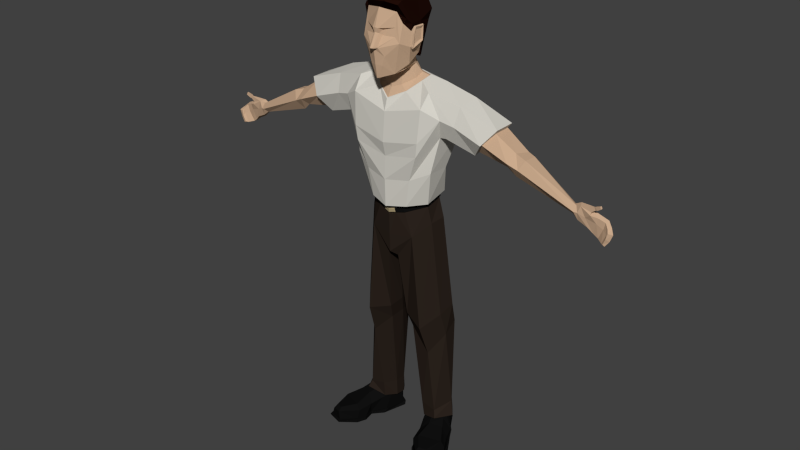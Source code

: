 # Source: father.blend  (saved by Blender 2.74.0; exported with 4.5.12 LTS)
import bpy
from mathutils import Matrix  # noqa: F401  (used for matrix-valued properties, if any)

bpy.ops.wm.read_factory_settings(use_empty=True)
scene = bpy.context.scene
scene.name = 'Scene'

# ---- collections
col_collection_1 = bpy.data.collections.new('Collection 1'); scene.collection.children.link(col_collection_1)

# ---- materials (node trees are filled in below, after node groups)
mat_character_dad_skin = bpy.data.materials.new('character.dad.skin')
mat_character_dad_skin.alpha_threshold = 0.0
mat_character_dad_skin.diffuse_color = (0.5906, 0.402, 0.2664, 1.0)
mat_character_dad_skin.specular_color = (0.0, 0.0, 0.0)
mat_character_dad_skin.roughness = 0.5
mat_character_dad_hair = bpy.data.materials.new('character.dad.hair')
mat_character_dad_hair.alpha_threshold = 0.0
mat_character_dad_hair.diffuse_color = (0.01444, 0.004025, 0.002428, 1.0)
mat_character_dad_hair.specular_color = (0.0, 0.0, 0.0)
mat_character_dad_hair.roughness = 0.5
mat_character_dad_tshirt = bpy.data.materials.new('character.dad.tshirt')
mat_character_dad_tshirt.alpha_threshold = 0.0
mat_character_dad_tshirt.diffuse_color = (0.6584, 0.6376, 0.5776, 1.0)
mat_character_dad_tshirt.specular_color = (0.0, 0.0, 0.0)
mat_character_dad_tshirt.roughness = 0.5
mat_character_dad_pants = bpy.data.materials.new('character.dad.pants')
mat_character_dad_pants.alpha_threshold = 0.0
mat_character_dad_pants.diffuse_color = (0.02519, 0.01764, 0.01298, 1.0)
mat_character_dad_pants.specular_color = (0.0, 0.0, 0.0)
mat_character_dad_pants.roughness = 0.5
mat_character_dad_belt = bpy.data.materials.new('character.dad.belt')
mat_character_dad_belt.alpha_threshold = 0.0
mat_character_dad_belt.diffuse_color = (0.005605, 0.005605, 0.005605, 1.0)
mat_character_dad_belt.specular_color = (0.0, 0.0, 0.0)
mat_character_dad_belt.roughness = 0.5
mat_character_dad_belt_2 = bpy.data.materials.new('character.dad.belt.2')
mat_character_dad_belt_2.alpha_threshold = 0.0
mat_character_dad_belt_2.diffuse_color = (0.3763, 0.3005, 0.1714, 1.0)
mat_character_dad_belt_2.specular_color = (0.0, 0.0, 0.0)
mat_character_dad_belt_2.roughness = 0.5

# ---- material node trees
mat_character_dad_skin.use_nodes = True; mat_character_dad_skin.node_tree.nodes.clear()
_N = mat_character_dad_skin.node_tree.nodes; _L = mat_character_dad_skin.node_tree.links
n0 = _N.new('ShaderNodeOutputMaterial'); n0.name = 'Material Output'; n0.location = (300, 300)
n1 = _N.new('ShaderNodeBsdfDiffuse'); n1.name = 'Diffuse BSDF'; n1.location = (10, 300)
n1.inputs[0].default_value = (0.5926, 0.4017, 0.2646, 1.0)
_L.new(n1.outputs[0], n0.inputs[0])
n0.is_active_output = True
mat_character_dad_hair.use_nodes = True; mat_character_dad_hair.node_tree.nodes.clear()
_N = mat_character_dad_hair.node_tree.nodes; _L = mat_character_dad_hair.node_tree.links
n0 = _N.new('ShaderNodeOutputMaterial'); n0.name = 'Material Output'; n0.location = (300, 300)
n1 = _N.new('ShaderNodeBsdfDiffuse'); n1.name = 'Diffuse BSDF'; n1.location = (10, 300)
n1.inputs[0].default_value = (0.01467, 0.004153, 0.002416, 1.0)
_L.new(n1.outputs[0], n0.inputs[0])
n0.is_active_output = True
mat_character_dad_tshirt.use_nodes = True; mat_character_dad_tshirt.node_tree.nodes.clear()
_N = mat_character_dad_tshirt.node_tree.nodes; _L = mat_character_dad_tshirt.node_tree.links
n0 = _N.new('ShaderNodeOutputMaterial'); n0.name = 'Material Output'; n0.location = (300, 300)
n1 = _N.new('ShaderNodeBsdfDiffuse'); n1.name = 'Diffuse BSDF'; n1.location = (10, 300)
n1.inputs[0].default_value = (0.6619, 0.641, 0.5807, 1.0)
_L.new(n1.outputs[0], n0.inputs[0])
n0.is_active_output = True
mat_character_dad_pants.use_nodes = True; mat_character_dad_pants.node_tree.nodes.clear()
_N = mat_character_dad_pants.node_tree.nodes; _L = mat_character_dad_pants.node_tree.links
n0 = _N.new('ShaderNodeOutputMaterial'); n0.name = 'Material Output'; n0.location = (300, 300)
n1 = _N.new('ShaderNodeBsdfDiffuse'); n1.name = 'Diffuse BSDF'; n1.location = (10, 300)
n1.inputs[0].default_value = (0.02539, 0.01744, 0.01295, 1.0)
_L.new(n1.outputs[0], n0.inputs[0])
n0.is_active_output = True
mat_character_dad_belt.use_nodes = True; mat_character_dad_belt.node_tree.nodes.clear()
_N = mat_character_dad_belt.node_tree.nodes; _L = mat_character_dad_belt.node_tree.links
n0 = _N.new('ShaderNodeOutputMaterial'); n0.name = 'Material Output'; n0.location = (300, 300)
n1 = _N.new('ShaderNodeBsdfDiffuse'); n1.name = 'Diffuse BSDF'; n1.location = (10, 300)
n1.inputs[0].default_value = (0.005605, 0.005605, 0.005605, 1.0)
_L.new(n1.outputs[0], n0.inputs[0])
n0.is_active_output = True
mat_character_dad_belt_2.use_nodes = True; mat_character_dad_belt_2.node_tree.nodes.clear()
_N = mat_character_dad_belt_2.node_tree.nodes; _L = mat_character_dad_belt_2.node_tree.links
n0 = _N.new('ShaderNodeOutputMaterial'); n0.name = 'Material Output'; n0.location = (300, 300)
n1 = _N.new('ShaderNodeBsdfDiffuse'); n1.name = 'Diffuse BSDF'; n1.location = (10, 300)
n1.inputs[0].default_value = (0.3757, 0.3026, 0.1716, 1.0)
_L.new(n1.outputs[0], n0.inputs[0])
n0.is_active_output = True

# ---- world
world_world = bpy.data.worlds.new('World'); scene.world = world_world
world_world.color = (0.05088, 0.05088, 0.05088)
world_world.use_sun_shadow = False
world_world.sun_shadow_jitter_overblur = 0.0
world_world.cycles.sampling_method = 'MANUAL'
world_world.cycles.sample_map_resolution = 256

# ---- meshes
me_cube_001 = bpy.data.meshes.new('Cube.001')
me_cube_001.from_pydata([(0.4292, -0.4273, 0.02061), (0.5053, -0.02438, 0.01437), (0.154, 0.1747, 0.006615), (0.2874, -0.1402, 0.01437), (0.552, -0.3913, 0.02061), (0.5902, -0.1989, 0.002071), (0.294, 0.2511, 0.006615), (0.3141, -0.3069, 0.002071), (0.2214, -0.04103, 0.002071), (0.4433, 0.07234, 0.002071), (0.4321, -0.4348, 0.03856), (0.5053, -0.02438, 0.03856), (0.1619, 0.1923, 0.03856), (0.2874, -0.1402, 0.03856), (0.555, -0.3988, 0.03856), (0.5902, -0.1989, 0.03856), (0.289, 0.2638, 0.03856), (0.3141, -0.3069, 0.03856), (0.2064, -0.002695, 0.03856), (0.4283, 0.1107, 0.03856), (0.4297, -0.4123, 0.03856), (0.4922, -0.02685, 0.03856), (0.1774, 0.1738, 0.03856), (0.2948, -0.1368, 0.03856), (0.5431, -0.3792, 0.03856), (0.5748, -0.1928, 0.03856), (0.2946, 0.24, 0.03856), (0.3201, -0.2925, 0.03856), (0.2184, -0.01006, 0.03856), (0.4239, 0.09659, 0.03856), (0.438, -0.4113, 0.125), (0.48, 0.02588, 0.1259), (0.1774, 0.1738, 0.1596), (0.2356, -0.04647, 0.1676), (0.5201, -0.3859, 0.1111), (0.5656, -0.1692, 0.08486), (0.2946, 0.24, 0.1596), (0.3099, -0.2805, 0.1216), (0.1993, 0.04351, 0.1833), (0.4099, 0.1482, 0.1633), (0.5364, -0.1837, 0.1438), (0.4589, -0.0654, 0.1849), (0.3524, -0.2626, 0.1643), (0.4435, -0.3741, 0.1497), (0.3474, -0.1058, 0.2008), (0.5053, -0.3568, 0.1416), (0.4168, 0.00203, 0.2243), (0.318, -0.0304, 0.2301), (0.5505, -0.09984, 0.002071), (0.2798, -0.2253, 0.002071), (0.5505, -0.09984, 0.03736), (0.2798, -0.2253, 0.03736), (0.535, -0.09802, 0.03736), (0.2862, -0.2161, 0.03736), (0.5108, -0.06817, 0.1112), (0.2801, -0.1512, 0.1375), (0.4099, 0.04985, 0.2445), (0.2101, 0.1695, 0.2768), (0.2778, 0.01466, 0.2564), (0.2934, 0.2165, 0.2768), (0.2402, 0.05915, 0.25), (0.3939, 0.1128, 0.2504), (0.3983, 0.02434, 0.2679), (0.3272, 0.007371, 0.2776), (0.2551, -0.06723, 2.302), (0.3352, -0.1573, 3.245), (0.235, 0.1066, 2.327), (0.3598, 0.03631, 3.291), (0.2906, 0.1206, 2.335), (0.3062, -0.1085, 2.299), (0.3622, 0.03754, 2.588), (0.3622, -0.1552, 2.591), (0.2166, -0.08316, 3.295), (0.2305, 0.009326, 3.323), (0.4212, -0.1189, 2.896), (0.2547, 0.1918, 3.086), (0.09679, 0.1587, 2.332), (0.1696, 0.1839, 2.343), (0.2309, 0.1968, 2.525), (0.1083, 0.05674, 3.323), (0.2436, 0.216, 2.676), (0.4353, 0.1285, 2.903), (0.1696, -0.2156, 2.276), (0.3227, -0.2405, 3.131), (0.2089, -0.2273, 2.514), (0.2909, -0.2544, 2.738), (0.1292, -0.1724, 3.213), (0.1021, -0.1757, 2.263), (1.668, 0.04685, 2.579), (1.705, -0.04453, 2.625), (1.677, -0.01776, 2.51), (1.658, -0.03169, 2.589), (0.7217, -0.08046, 2.822), (0.7472, 0.1119, 2.88), (0.9157, 0.1008, 3.076), (0.9159, -0.08688, 3.073), (0.7606, 0.08993, 2.896), (0.8922, 0.08111, 3.04), (0.7396, -0.06129, 2.853), (0.8922, -0.06687, 3.037), (1.108, 0.04761, 2.767), (1.161, 0.05143, 2.892), (1.07, -0.04223, 2.741), (1.157, -0.06444, 2.896), (1.002, -0.0602, 2.803), (1.065, -0.05221, 2.925), (1.03, 0.04876, 2.811), (1.101, 0.0646, 2.907), (0.46, -0.1795, 3.059), (0.3068, -0.2597, 2.858), (1.679, 0.00635, 2.655), (0.8188, -0.1594, 2.947), (0.8159, -0.1329, 2.945), (1.119, -0.1027, 2.819), (1.036, -0.1243, 2.857), (1.548, 0.03017, 2.598), (1.556, 0.004837, 2.656), (1.55, -0.01796, 2.585), (1.58, -0.02845, 2.66), (1.572, -0.05369, 2.616), (0.478, -0.1197, 2.903), (0.5947, -0.108, 3.181), (0.491, 0.1251, 2.964), (0.613, 0.06239, 3.216), (0.575, -0.1603, 3.031), (0.2887, 0.2308, 2.883), (0.4343, 0.1789, 3.061), (1.644, 0.03682, 2.51), (0.8315, 0.1451, 2.978), (0.8264, 0.1208, 2.968), (1.126, 0.09973, 2.817), (1.065, 0.09191, 2.859), (1.557, 0.02831, 2.62), (0.5642, 0.1629, 3.085), (1.592, 0.03558, 2.559), (1.601, 0.006314, 2.679), (1.6, -0.04671, 2.614), (1.596, -0.02493, 2.549), (1.622, -0.04156, 2.672), (1.597, 0.04284, 2.609), (1.719, -0.002981, 2.469), (1.746, -0.01957, 2.561), (1.715, 0.03809, 2.473), (1.763, -0.01986, 2.609), (1.765, 0.01017, 2.625), (1.743, 0.03971, 2.554), (1.686, -0.0357, 2.684), (1.706, -0.03454, 2.646), (1.707, -0.01055, 2.647), (1.685, -0.0127, 2.688), (1.728, -0.03364, 2.692), (1.739, -0.03291, 2.671), (1.737, -0.018, 2.675), (1.73, -0.01889, 2.69), (1.738, -0.03666, 2.702), (1.752, -0.03756, 2.674), (1.754, -0.01772, 2.681), (1.744, -0.01754, 2.7), (1.776, -0.04255, 2.717), (1.786, -0.04324, 2.696), (1.788, -0.02823, 2.7), (1.78, -0.02809, 2.716), (1.822, -0.04636, 2.434), (1.844, -0.05027, 2.483), (1.838, -0.04278, 2.422), (1.857, -0.04487, 2.529), (1.894, -0.03487, 2.528), (1.873, -0.0377, 2.47), (1.802, 0.03979, 2.527), (1.824, 0.02012, 2.599), (1.762, 0.04205, 2.438), (1.815, -0.01084, 2.588), (1.799, -0.009832, 2.529), (1.757, 0.0009813, 2.442), (1.862, -0.002566, 2.562), (1.838, -0.03154, 2.508), (1.847, 0.009497, 2.501), (1.817, 0.008865, 2.421), (1.844, -0.03132, 2.556), (1.803, -0.02916, 2.429), (0.3021, -0.05493, 2.108), (0.3185, 0.07999, 2.122), (0.1192, 0.2293, 2.198), (0.1981, -0.1775, 1.997), (0.2045, 0.1998, 1.935), (0.1069, 0.2412, 2.03), (0.04792, -0.1668, 1.784), (0.09485, 0.1857, 1.809), (0.06902, 0.1905, 1.881), (0.4511, 0.09143, 0.2214), (0.3329, 0.2455, 0.1756), (0.3764, -0.07439, 0.2438), (0.2257, 0.2517, 0.1384), (0.2247, -0.02489, 0.1879), (0.163, 0.1663, 0.166), (0.0886, -0.09769, 1.216), (0.1196, 0.1783, 1.26), (0.2587, 0.1882, 1.342), (0.2736, -0.1631, 1.158), (0.4004, 0.117, 1.325), (0.3845, -0.02441, 1.278), (0.1463, 0.2222, 1.105), (0.2697, 0.2452, 1.197), (0.3831, 0.1767, 1.133), (0.1135, -0.04867, 1.077), (0.2951, -0.07231, 0.8868), (0.3959, 0.04117, 1.059), (0.1613, 0.1661, 0.3355), (0.2228, 0.2251, 0.3466), (0.3226, 0.2332, 0.3577), (0.2192, -0.0445, 0.3367), (0.3527, -0.04818, 0.3063), (0.4198, 0.1137, 0.3508), (0.398, 0.05403, 0.2312), (0.2244, 0.158, 0.2593), (0.2832, 0.02345, 0.2416), (0.2967, 0.1989, 0.2593), (0.2505, 0.06211, 0.236), (0.384, 0.1087, 0.2363), (0.3879, 0.03186, 0.2516), (0.3261, 0.01711, 0.26), (0.3508, 0.05864, 0.5579), (0.2189, 0.1454, 0.5579), (0.2636, 0.03314, 0.5579), (0.2739, 0.1794, 0.5579), (0.2387, 0.06538, 0.5579), (0.3403, 0.1042, 0.5579), (0.3432, 0.04015, 0.5579), (0.2962, 0.02785, 0.5579), (0.2109, -0.08165, 3.294), (0.2241, 0.005685, 3.32), (0.1086, 0.05046, 3.32), (0.1283, -0.1659, 3.216), (0.2109, -0.08165, 3.286), (0.2241, 0.005685, 3.312), (0.1086, 0.05046, 3.312), (0.1283, -0.1659, 3.208), (0.1589, -0.07761, 3.305), (0.1631, -0.01599, 3.337), (0.07916, 0.02845, 3.348), (0.07824, -0.157, 3.253), (0.1254, -0.1008, 3.388), (0.1314, -0.05426, 3.41), (0.08219, -0.001215, 3.433), (0.07783, -0.1445, 3.369), (0.1345, -0.2821, 3.851), (0.1071, -0.2734, 3.373), (0.1696, -0.2973, 3.622), (0.2241, -0.1191, 3.587), (0.1833, -0.08682, 3.513), (0.1349, -0.1999, 3.391), (0.1342, -0.06253, 3.471), (0.1042, -0.01125, 3.478), (0.2104, -0.2205, 3.588), (0.1785, -0.1917, 3.447), (0.1524, -0.1469, 3.424), (0.133, -0.2939, 3.735), (0.2215, -0.1274, 3.715), (0.2144, -0.2156, 3.707), (0.03504, -0.381, 3.592), (0.02459, -0.3654, 3.727), (0.02947, -0.3346, 3.347), (0.05101, -0.3499, 3.444), (0.0725, -0.3491, 3.517), (0.02376, -0.3515, 3.687), (0.04453, -0.326, 3.717), (0.1333, -0.3024, 3.666), (0.1113, -0.1791, 2.248), (0.09895, 0.1622, 2.33), (0.243, 0.1008, 2.319), (0.2596, -0.06927, 2.295), (0.2582, 0.09663, 2.28), (0.1287, -0.1788, 2.198), (0.103, 0.1757, 2.304), (0.2681, -0.0664, 2.257), (0.05565, -0.2017, 2.184), (0.04943, -0.2018, 2.234), (0.1298, -0.1823, 2.202), (0.1113, -0.1863, 2.239), (0.1026, 0.1841, 2.311), (0.09826, 0.168, 2.33), (0.2775, -0.06793, 2.256), (0.2684, -0.0737, 2.283), (0.2509, 0.104, 2.316), (0.04579, -0.2092, 2.227), (0.2669, 0.1025, 2.286), (0.05239, -0.2055, 2.19), (0.0492, -0.2122, 2.193), (0.04457, -0.2148, 2.219), (0.03923, -0.3321, 3.67), (0.218, -0.2074, 3.569), (0.2355, -0.1131, 3.617), (0.2404, -0.113, 3.747), (0.2238, -0.1933, 3.742), (0.229, -0.2051, 3.579), (0.2467, -0.1209, 3.624), (0.2517, -0.1208, 3.739), (0.2361, -0.1854, 3.738), (0.2212, -0.2084, 3.677), (0.2201, -0.2176, 3.594), (0.225, -0.21, 3.595), (0.2272, -0.196, 3.661), (0.2274, -0.193, 3.63), (0.2241, -0.1828, 3.606), (0.2358, -0.1286, 3.635), (0.2392, -0.1259, 3.718), (0.2284, -0.1784, 3.716), (0.2216, -0.186, 3.616), (0.2224, -0.1866, 3.661), (0.2228, -0.1815, 3.637), (0.1782, -0.2664, 3.769), (0.201, -0.351, 3.926), (0.2131, -0.3297, 3.952), (0.1677, -0.0922, 3.976), (0.1662, 0.02642, 3.915), (0.2227, -0.1195, 3.768), (0.2274, -0.09679, 3.616), (0.1945, 0.0509, 3.816), (0.175, 0.03866, 3.736), (0.1522, 0.005261, 3.556), (0.1803, -0.06482, 3.476), (0.1425, -0.06088, 3.487), (0.1379, -0.003508, 3.465), (0.2248, -0.2154, 3.766), (0.2141, -0.2663, 3.808), (-0.4292, -0.4273, 0.02061), (-0.5053, -0.02438, 0.01437), (-0.154, 0.1747, 0.006615), (-0.2874, -0.1402, 0.01437), (-0.552, -0.3913, 0.02061), (-0.5902, -0.1989, 0.002071), (-0.294, 0.2511, 0.006615), (-0.3141, -0.3069, 0.002071), (-0.2214, -0.04103, 0.002071), (-0.4433, 0.07234, 0.002071), (-0.4321, -0.4348, 0.03856), (-0.5053, -0.02438, 0.03856), (-0.1619, 0.1923, 0.03856), (-0.2874, -0.1402, 0.03856), (-0.555, -0.3988, 0.03856), (-0.5902, -0.1989, 0.03856), (-0.289, 0.2638, 0.03856), (-0.3141, -0.3069, 0.03856), (-0.2064, -0.002695, 0.03856), (-0.4283, 0.1107, 0.03856), (-0.4297, -0.4123, 0.03856), (-0.4922, -0.02685, 0.03856), (-0.1774, 0.1738, 0.03856), (-0.2948, -0.1368, 0.03856), (-0.5431, -0.3792, 0.03856), (-0.5748, -0.1928, 0.03856), (-0.2946, 0.24, 0.03856), (-0.3201, -0.2925, 0.03856), (-0.2184, -0.01006, 0.03856), (-0.4239, 0.09659, 0.03856), (-0.438, -0.4113, 0.125), (-0.48, 0.02588, 0.1259), (-0.1774, 0.1738, 0.1596), (-0.2356, -0.04647, 0.1676), (-0.5201, -0.3859, 0.1111), (-0.5656, -0.1692, 0.08486), (-0.2946, 0.24, 0.1596), (-0.3099, -0.2805, 0.1216), (-0.1993, 0.04351, 0.1833), (-0.4099, 0.1482, 0.1633), (-0.5364, -0.1837, 0.1438), (-0.4589, -0.0654, 0.1849), (-0.3524, -0.2626, 0.1643), (-0.4435, -0.3741, 0.1497), (-0.3474, -0.1058, 0.2008), (-0.5053, -0.3568, 0.1416), (-0.4168, 0.00203, 0.2243), (-0.318, -0.0304, 0.2301), (-0.5505, -0.09984, 0.002071), (-0.2798, -0.2253, 0.002071), (-0.5505, -0.09984, 0.03736), (-0.2798, -0.2253, 0.03736), (-0.535, -0.09802, 0.03736), (-0.2862, -0.2161, 0.03736), (-0.5108, -0.06817, 0.1112), (-0.2801, -0.1512, 0.1375), (-0.4099, 0.04985, 0.2445), (-0.2101, 0.1695, 0.2768), (-0.2778, 0.01466, 0.2564), (-0.2934, 0.2165, 0.2768), (-0.2402, 0.05915, 0.25), (-0.3939, 0.1128, 0.2504), (-0.3983, 0.02434, 0.2679), (-0.3272, 0.007371, 0.2776), (-0.2551, -0.06723, 2.302), (-0.3352, -0.1573, 3.245), (-0.235, 0.1066, 2.327), (-0.3598, 0.03631, 3.291), (-0.2906, 0.1206, 2.335), (-0.3062, -0.1085, 2.299), (-0.3622, 0.03754, 2.588), (-0.3622, -0.1552, 2.591), (-0.2166, -0.08316, 3.295), (-0.2305, 0.009326, 3.323), (-0.4212, -0.1189, 2.896), (-0.2547, 0.1918, 3.086), (-0.09679, 0.1587, 2.332), (-0.1696, 0.1839, 2.343), (-0.2309, 0.1968, 2.525), (-0.1083, 0.05674, 3.323), (-0.2436, 0.216, 2.676), (-0.4353, 0.1285, 2.903), (-0.1696, -0.2156, 2.276), (-0.3227, -0.2405, 3.131), (-0.2089, -0.2273, 2.514), (-0.2909, -0.2544, 2.738), (-0.1292, -0.1724, 3.213), (-0.1021, -0.1757, 2.263), (-1.668, 0.04685, 2.579), (-1.705, -0.04453, 2.625), (-1.677, -0.01776, 2.51), (-1.658, -0.03169, 2.589), (-0.7217, -0.08046, 2.822), (-0.7472, 0.1119, 2.88), (-0.9157, 0.1008, 3.076), (-0.9159, -0.08688, 3.073), (-0.7606, 0.08993, 2.896), (-0.8922, 0.08111, 3.04), (-0.7396, -0.06129, 2.853), (-0.8922, -0.06687, 3.037), (-1.108, 0.04761, 2.767), (-1.161, 0.05143, 2.892), (-1.07, -0.04223, 2.741), (-1.157, -0.06444, 2.896), (-1.002, -0.0602, 2.803), (-1.065, -0.05221, 2.925), (-1.03, 0.04876, 2.811), (-1.101, 0.0646, 2.907), (-0.46, -0.1795, 3.059), (-0.3068, -0.2597, 2.858), (-1.679, 0.00635, 2.655), (-0.8188, -0.1594, 2.947), (-0.8159, -0.1329, 2.945), (-1.119, -0.1027, 2.819), (-1.036, -0.1243, 2.857), (-1.548, 0.03017, 2.598), (-1.556, 0.004837, 2.656), (-1.55, -0.01796, 2.585), (-1.58, -0.02845, 2.66), (-1.572, -0.05369, 2.616), (-0.478, -0.1197, 2.903), (-0.5947, -0.108, 3.181), (-0.491, 0.1251, 2.964), (-0.613, 0.06239, 3.216), (-0.575, -0.1603, 3.031), (-0.2887, 0.2308, 2.883), (-0.4343, 0.1789, 3.061), (-1.644, 0.03682, 2.51), (-0.8315, 0.1451, 2.978), (-0.8264, 0.1208, 2.968), (-1.126, 0.09973, 2.817), (-1.065, 0.09191, 2.859), (-1.557, 0.02831, 2.62), (-0.5642, 0.1629, 3.085), (-1.592, 0.03558, 2.559), (-1.601, 0.006314, 2.679), (-1.6, -0.04671, 2.614), (-1.596, -0.02493, 2.549), (-1.622, -0.04156, 2.672), (-1.597, 0.04284, 2.609), (-1.719, -0.002981, 2.469), (-1.746, -0.01957, 2.561), (-1.715, 0.03809, 2.473), (-1.763, -0.01986, 2.609), (-1.765, 0.01017, 2.625), (-1.743, 0.03971, 2.554), (-1.686, -0.0357, 2.684), (-1.706, -0.03454, 2.646), (-1.707, -0.01055, 2.647), (-1.685, -0.0127, 2.688), (-1.728, -0.03364, 2.692), (-1.739, -0.03291, 2.671), (-1.737, -0.018, 2.675), (-1.73, -0.01889, 2.69), (-1.738, -0.03666, 2.702), (-1.752, -0.03756, 2.674), (-1.754, -0.01772, 2.681), (-1.744, -0.01754, 2.7), (-1.776, -0.04255, 2.717), (-1.786, -0.04324, 2.696), (-1.788, -0.02823, 2.7), (-1.78, -0.02809, 2.716), (-1.822, -0.04636, 2.434), (-1.844, -0.05027, 2.483), (-1.838, -0.04278, 2.422), (-1.857, -0.04487, 2.529), (-1.894, -0.03487, 2.528), (-1.873, -0.0377, 2.47), (-1.802, 0.03979, 2.527), (-1.824, 0.02012, 2.599), (-1.762, 0.04205, 2.438), (-1.815, -0.01084, 2.588), (-1.799, -0.009832, 2.529), (-1.757, 0.0009813, 2.442), (-1.862, -0.002566, 2.562), (-1.838, -0.03154, 2.508), (-1.847, 0.009497, 2.501), (-1.817, 0.008865, 2.421), (-1.844, -0.03132, 2.556), (-1.803, -0.02916, 2.429), (-0.3021, -0.05493, 2.108), (-0.3185, 0.07999, 2.122), (-0.1192, 0.2293, 2.198), (-0.1981, -0.1775, 1.997), (-0.2045, 0.1998, 1.935), (-0.1069, 0.2412, 2.03), (-0.04792, -0.1668, 1.784), (-0.09485, 0.1857, 1.809), (-0.06902, 0.1905, 1.881), (-0.4511, 0.09143, 0.2214), (-0.3329, 0.2455, 0.1756), (-0.3764, -0.07439, 0.2438), (-0.2257, 0.2517, 0.1384), (-0.2247, -0.02489, 0.1879), (-0.163, 0.1663, 0.166), (-0.0886, -0.09769, 1.216), (-0.1196, 0.1783, 1.26), (-0.2587, 0.1882, 1.342), (-0.2736, -0.1631, 1.158), (-0.4004, 0.117, 1.325), (-0.3845, -0.02441, 1.278), (-0.1463, 0.2222, 1.105), (-0.2697, 0.2452, 1.197), (-0.3831, 0.1767, 1.133), (-0.1135, -0.04867, 1.077), (-0.2951, -0.07231, 0.8868), (-0.3959, 0.04117, 1.059), (-0.1613, 0.1661, 0.3355), (-0.2228, 0.2251, 0.3466), (-0.3226, 0.2332, 0.3577), (-0.2192, -0.0445, 0.3367), (-0.3527, -0.04818, 0.3063), (-0.4198, 0.1137, 0.3508), (-0.398, 0.05403, 0.2312), (-0.2244, 0.158, 0.2593), (-0.2832, 0.02345, 0.2416), (-0.2967, 0.1989, 0.2593), (-0.2505, 0.06211, 0.236), (-0.384, 0.1087, 0.2363), (-0.3879, 0.03186, 0.2516), (-0.3261, 0.01711, 0.26), (-0.3508, 0.05864, 0.5579), (-0.2189, 0.1454, 0.5579), (-0.2636, 0.03314, 0.5579), (-0.2739, 0.1794, 0.5579), (-0.2387, 0.06538, 0.5579), (-0.3403, 0.1042, 0.5579), (-0.3432, 0.04015, 0.5579), (-0.2962, 0.02785, 0.5579), (-0.2109, -0.08165, 3.294), (-0.2241, 0.005685, 3.32), (-0.1086, 0.05046, 3.32), (-0.1283, -0.1659, 3.216), (-0.2109, -0.08165, 3.286), (-0.2241, 0.005685, 3.312), (-0.1086, 0.05046, 3.312), (-0.1283, -0.1659, 3.208), (-0.1589, -0.07761, 3.305), (-0.1631, -0.01599, 3.337), (-0.07916, 0.02845, 3.348), (-0.07824, -0.157, 3.253), (-0.1254, -0.1008, 3.388), (-0.1314, -0.05426, 3.41), (-0.08219, -0.001215, 3.433), (-0.07783, -0.1445, 3.369), (0.0, 0.2014, 3.042), (0.0, 0.1737, 2.335), (0.0, -0.2702, 3.052), (0.0, -0.2168, 2.237), (0.0, -0.2645, 2.25), (0.0, 0.2102, 2.351), (0.0, -0.2722, 2.484), (0.0, 0.2169, 2.46), (0.0, 0.09328, 3.308), (0.0, -0.2403, 3.146), (0.0, -0.2642, 2.682), (0.0, 0.2259, 2.608), (0.0, -0.2921, 2.804), (0.0, 0.2238, 2.825), (0.0, 0.2337, 2.183), (0.0, -0.2162, 1.976), (0.0, 0.2189, 2.024), (1.168e-17, -0.2107, 1.821), (0.0, 0.1582, 1.9), (0.0, 0.08496, 3.305), (0.0, -0.2301, 3.153), (0.0, 0.08496, 3.297), (0.0, -0.2301, 3.145), (0.0, 0.05136, 3.362), (0.0, -0.186, 3.225), (0.0, 0.02884, 3.454), (0.0, -0.1713, 3.35), (-0.1345, -0.2821, 3.851), (0.0, -0.3231, 3.873), (-0.1071, -0.2734, 3.373), (0.0, -0.3495, 3.338), (-0.1696, -0.2973, 3.622), (1.395e-18, -0.4261, 3.587), (-0.2241, -0.1191, 3.587), (-0.1833, -0.08682, 3.513), (0.0, -0.217, 3.349), (-0.1349, -0.1999, 3.391), (-0.1342, -0.06253, 3.471), (-0.1042, -0.01125, 3.478), (0.0, 0.0343, 3.486), (-0.2104, -0.2205, 3.588), (-0.1785, -0.1917, 3.447), (-0.1524, -0.1469, 3.424), (-0.133, -0.2939, 3.735), (0.0, -0.367, 3.73), (-0.2215, -0.1274, 3.715), (-0.2144, -0.2156, 3.707), (0.0, -0.3861, 3.575), (-0.03504, -0.381, 3.592), (-0.02459, -0.3654, 3.727), (0.0, -0.3135, 3.325), (-0.02947, -0.3346, 3.347), (-0.05101, -0.3499, 3.444), (-0.0725, -0.3491, 3.517), (-0.02376, -0.3515, 3.687), (1.754e-18, -0.3665, 3.695), (-0.04453, -0.326, 3.717), (-0.1333, -0.3024, 3.666), (-0.1113, -0.1791, 2.248), (0.0, -0.22, 2.223), (-0.09895, 0.1622, 2.33), (-0.243, 0.1008, 2.319), (0.0, 0.1762, 2.332), (-0.2596, -0.06927, 2.295), (0.0, -0.2192, 2.174), (-0.2582, 0.09663, 2.28), (-0.1287, -0.1788, 2.198), (-0.103, 0.1757, 2.304), (0.0, 0.1877, 2.302), (-0.2681, -0.0664, 2.257), (-0.05565, -0.2017, 2.184), (-0.04943, -0.2018, 2.234), (-0.1298, -0.1823, 2.202), (-0.1113, -0.1863, 2.239), (-0.1026, 0.1841, 2.311), (-0.09826, 0.168, 2.33), (0.0, 0.197, 2.311), (0.0, 0.1827, 2.332), (-0.2775, -0.06793, 2.256), (-0.2684, -0.0737, 2.283), (-0.2509, 0.104, 2.316), (-0.04579, -0.2092, 2.227), (0.0, -0.2275, 2.217), (0.0, -0.2231, 2.18), (-0.2669, 0.1025, 2.286), (-0.05239, -0.2055, 2.19), (0.0, -0.2277, 2.212), (0.0, -0.2246, 2.186), (-0.0492, -0.2122, 2.193), (-0.04457, -0.2148, 2.219), (-0.03923, -0.3321, 3.67), (-0.218, -0.2074, 3.569), (-0.2355, -0.1131, 3.617), (-0.2404, -0.113, 3.747), (-0.2238, -0.1933, 3.742), (-0.229, -0.2051, 3.579), (-0.2467, -0.1209, 3.624), (-0.2517, -0.1208, 3.739), (-0.2361, -0.1854, 3.738), (-0.2212, -0.2084, 3.677), (-0.2201, -0.2176, 3.594), (-0.225, -0.21, 3.595), (-0.2272, -0.196, 3.661), (-0.2274, -0.193, 3.63), (-0.2241, -0.1828, 3.606), (-0.2358, -0.1286, 3.635), (-0.2392, -0.1259, 3.718), (-0.2284, -0.1784, 3.716), (-0.2216, -0.186, 3.616), (-0.2224, -0.1866, 3.661), (-0.2228, -0.1815, 3.637), (-0.1712, -0.2604, 3.768), (-0.1557, -0.2188, 3.878), (0.1025, -0.3842, 3.945), (0.1114, -0.3706, 3.97), (-0.002364, -0.09617, 4.015), (0.02108, 0.05644, 3.96), (-0.1541, -0.1702, 3.892), (-0.1605, -0.07914, 3.904), (-0.1776, 0.01406, 3.873), (-0.2221, -0.08671, 3.856), (-0.229, -0.09621, 3.621), (-0.2051, 0.05048, 3.793), (-0.1944, 0.0393, 3.69), (-0.1393, 0.01352, 3.549), (-0.1755, -0.05016, 3.5), (0.002393, 0.1167, 3.853), (0.02102, 0.1249, 3.739), (0.03441, 0.06383, 3.565), (-0.1408, -0.0331, 3.455), (-0.09904, 0.01297, 3.462), (0.02004, 0.04617, 3.466), (-0.2276, -0.1998, 3.851), (-0.1972, -0.2498, 3.84), (-0.1093, -0.3243, 3.909), (-0.1367, -0.08009, 3.977), (-0.1155, -0.2232, 3.961), (-0.1626, 0.03534, 3.894), (-0.1616, 0.08716, 3.837), (-0.04641, 0.02764, 3.464), (-0.07952, 0.04124, 3.564), (-0.1209, 0.09445, 3.737), (-3.146e-26, -0.3694, 3.451), (0.05402, 0.01432, 1.766), (0.1593, 0.07072, 0.177), (0.07738, 0.04033, 1.238), (0.1068, 0.08677, 1.091), (0.1563, 0.0608, 0.3361), (-0.05174, 0.002868, 1.752), (-0.1593, 0.07072, 0.177), (-0.07738, 0.04033, 1.238), (-0.1068, 0.08677, 1.091), (-0.1563, 0.0608, 0.3361), (0.003097, -0.01979, 1.834), (0.04964, 0.01057, 1.812), (-0.04345, 0.01057, 1.812), (0.03504, -0.381, 3.582), (-0.03504, -0.381, 3.582), (0.0, -0.4182, 3.58), (0.01752, -0.4144, 3.589), (0.01188, -0.3641, 3.693), (0.01752, -0.4104, 3.581), (-0.01752, -0.4104, 3.581), (-0.01752, -0.4144, 3.589), (-0.01188, -0.3641, 3.693)], [], [(16, 12, 22, 26), (49, 3, 1, 48), (0, 7, 5, 4), (14, 15, 25, 24), (8, 2, 6, 9), (3, 8, 9, 1), (19, 16, 26, 29), (10, 14, 24, 20), (4, 14, 10, 0), (6, 16, 19, 9), (5, 15, 14, 4), (2, 12, 16, 6), (49, 51, 13, 3), (3, 13, 18, 8), (0, 10, 17, 7), (48, 50, 15, 5), (8, 18, 12, 2), (9, 19, 11, 1), (26, 22, 32, 36), (24, 25, 35, 34), (29, 26, 36, 39), (20, 24, 34, 30), (51, 17, 27, 53), (18, 13, 23, 28), (17, 10, 20, 27), (50, 11, 21, 52), (12, 18, 28, 22), (11, 19, 29, 21), (30, 34, 45, 43), (43, 45, 40, 42), (42, 40, 41, 44), (53, 27, 37, 55), (28, 23, 33, 38), (27, 20, 30, 37), (52, 21, 31, 54), (22, 28, 38, 32), (21, 29, 39, 31), (34, 35, 40, 45), (37, 30, 43, 42), (44, 41, 46, 47), (25, 52, 54, 35), (23, 53, 55, 33), (15, 50, 52, 25), (13, 51, 53, 23), (1, 11, 50, 48), (7, 17, 51, 49), (7, 49, 48, 5), (37, 42, 44, 55), (47, 33, 55, 44), (41, 40, 35, 54), (31, 46, 41, 54), (47, 46, 62, 63), (46, 31, 56, 62), (33, 47, 63, 58), (39, 36, 59, 61), (36, 32, 57, 59), (38, 33, 58, 60), (32, 38, 60, 57), (31, 39, 61, 56), (77, 68, 66, 76), (68, 69, 64, 66), (69, 82, 87, 64), (71, 84, 82, 69), (70, 71, 69, 68), (78, 70, 68, 77), (80, 81, 70, 78), (81, 74, 71, 70), (108, 109, 85, 74), (83, 65, 72, 86), (65, 67, 73, 72), (75, 570, 578, 79), (74, 85, 84, 71), (67, 75, 79, 73), (581, 80, 78, 577), (577, 78, 77, 575), (575, 77, 76, 571), (139, 135, 110, 88), (583, 125, 80, 581), (125, 126, 81, 80), (109, 582, 580, 85), (85, 580, 576, 84), (82, 574, 573, 87), (572, 83, 86, 579), (84, 576, 574, 82), (123, 121, 95, 94), (138, 136, 91, 89), (136, 137, 90, 91), (134, 139, 88, 127), (124, 120, 92, 111), (133, 123, 94, 128), (120, 122, 93, 92), (94, 95, 99, 97), (111, 92, 98, 112), (128, 94, 97, 129), (92, 93, 96, 98), (107, 105, 103, 101), (114, 104, 102, 113), (131, 107, 101, 130), (104, 106, 100, 102), (98, 96, 106, 104), (129, 97, 107, 131), (112, 98, 104, 114), (97, 99, 105, 107), (99, 112, 114, 105), (105, 114, 113, 103), (95, 111, 112, 99), (121, 124, 111, 95), (135, 138, 146, 149), (83, 572, 582, 109), (65, 83, 108), (103, 113, 119, 118), (101, 103, 118, 116), (113, 102, 117, 119), (130, 101, 116, 132), (102, 100, 115, 117), (65, 108, 124, 121), (74, 81, 122, 120), (126, 67, 123, 133), (108, 74, 120, 124), (67, 65, 121, 123), (81, 126, 133, 122), (100, 130, 132, 115), (96, 129, 131, 106), (106, 131, 130, 100), (93, 128, 129, 96), (122, 133, 128, 93), (137, 134, 127, 90), (75, 67, 126, 125), (570, 75, 125, 583), (115, 132, 139, 134), (118, 119, 136, 138), (116, 118, 138, 135), (119, 117, 137, 136), (132, 116, 135, 139), (117, 115, 134, 137), (127, 88, 145, 142), (88, 110, 144, 145), (177, 176, 167, 164), (176, 174, 166, 167), (89, 91, 141, 143), (110, 89, 143, 144), (90, 127, 142, 140), (91, 90, 140, 141), (149, 146, 150, 153), (110, 135, 149, 148), (89, 110, 148, 147), (138, 89, 147, 146), (153, 150, 154, 157), (148, 149, 153, 152), (147, 148, 152, 151), (146, 147, 151, 150), (157, 154, 158, 161), (152, 153, 157, 156), (151, 152, 156, 155), (150, 151, 155, 154), (161, 158, 159, 160), (156, 157, 161, 160), (155, 156, 160, 159), (154, 155, 159, 158), (166, 165, 163, 167), (162, 164, 167, 163), (178, 175, 163, 165), (174, 178, 165, 166), (179, 177, 164, 162), (175, 179, 162, 163), (141, 140, 173, 172), (140, 142, 170, 173), (144, 143, 171, 169), (143, 141, 172, 171), (145, 144, 169, 168), (142, 145, 168, 170), (172, 173, 179, 175), (173, 170, 177, 179), (169, 171, 178, 174), (171, 172, 175, 178), (168, 169, 174, 176), (170, 168, 176, 177), (272, 275, 634, 585, 183), (273, 271, 181, 182), (638, 273, 182, 584), (274, 272, 183, 180), (271, 274, 180, 181), (207, 208, 192, 194), (584, 182, 185, 586), (182, 181, 184, 185), (183, 585, 587, 186), (717, 207, 194, 714), (185, 184, 187, 188), (586, 185, 188, 588), (211, 210, 193, 191), (208, 209, 190, 192), (212, 211, 191, 189), (209, 212, 189, 190), (723, 588, 188, 724), (181, 180, 200, 199), (180, 183, 198, 200), (184, 181, 199, 197), (183, 186, 195, 198), (713, 187, 196, 715), (187, 184, 197, 196), (199, 200, 206, 203), (715, 196, 201, 716), (198, 195, 204, 205), (197, 199, 203, 202), (200, 198, 205, 206), (196, 197, 202, 201), (203, 206, 212, 209), (206, 205, 211, 212), (202, 203, 209, 208), (205, 204, 210, 211), (716, 201, 207, 717), (201, 202, 208, 207), (63, 62, 219, 220), (62, 56, 213, 219), (58, 63, 220, 215), (61, 59, 216, 218), (59, 57, 214, 216), (60, 58, 215, 217), (57, 60, 217, 214), (56, 61, 218, 213), (220, 219, 227, 228), (219, 213, 221, 227), (215, 220, 228, 223), (218, 216, 224, 226), (216, 214, 222, 224), (217, 215, 223, 225), (214, 217, 225, 222), (213, 218, 226, 221), (86, 72, 229, 232), (79, 578, 589, 231), (579, 86, 232, 590), (72, 73, 230, 229), (73, 79, 231, 230), (232, 229, 233, 236), (231, 589, 591, 235), (590, 232, 236, 592), (229, 230, 234, 233), (230, 231, 235, 234), (236, 233, 237, 240), (235, 591, 593, 239), (592, 236, 240, 594), (233, 234, 238, 237), (234, 235, 239, 238), (240, 237, 241, 244), (239, 593, 595, 243), (594, 240, 244, 596), (237, 238, 242, 241), (238, 239, 243, 242), (617, 728, 732, 727), (253, 254, 249, 248), (245, 310, 324, 311), (249, 251, 321, 320), (258, 257, 315, 323), (246, 261, 620, 605, 250), (255, 254, 246, 250), (251, 252, 322, 321), (248, 249, 320, 316), (595, 609, 252, 243), (243, 252, 251, 242), (244, 250, 605, 596), (251, 249, 254, 255), (247, 246, 254, 253), (252, 609, 701, 322), (598, 245, 311, 683), (242, 251, 255, 241), (241, 255, 250, 244), (257, 258, 293, 292), (310, 258, 323, 324), (257, 248, 316, 315), (253, 258, 310, 247), (729, 259, 264, 730), (261, 246, 262), (265, 264, 289), (261, 600, 620), (246, 247, 263, 262), (264, 265, 260), (265, 256, 260), (245, 256, 247, 310), (66, 64, 270, 269), (64, 87, 267, 270), (571, 76, 268, 632), (76, 66, 269, 268), (87, 573, 629, 276, 267), (272, 274, 281, 277), (273, 638, 646, 279), (271, 273, 279, 285), (275, 272, 277, 286), (634, 275, 286, 653), (276, 629, 652, 284), (283, 282, 281, 285), (282, 278, 277, 281), (647, 280, 279, 646), (280, 283, 285, 279), (286, 284, 288, 287), (278, 284, 286, 277), (274, 271, 285, 281), (267, 276, 284, 278), (268, 269, 283, 280), (632, 268, 280, 647), (270, 267, 278, 282), (269, 270, 282, 283), (288, 656, 657, 287), (284, 652, 656, 288), (653, 286, 287, 657), (266, 265, 289), (259, 266, 289), (264, 259, 289), (292, 293, 297, 296), (290, 299, 253), (248, 257, 292, 291), (253, 248, 291, 290), (293, 258, 298), (253, 299, 298, 258), (291, 292, 296, 295), (290, 291, 295, 294), (294, 300, 299, 290), (298, 301, 297, 293), (298, 299, 300, 302, 301), (302, 300, 307, 309), (301, 302, 309, 308), (297, 301, 308, 306), (300, 294, 303, 307), (296, 297, 306, 305), (295, 296, 305, 304), (294, 295, 304, 303), (303, 304, 305, 306, 308, 309, 307), (256, 265, 266), (247, 256, 266), (312, 684, 683, 311), (686, 685, 313, 314), (323, 312, 311, 324), (319, 318, 316, 320), (315, 316, 318, 317), (696, 317, 318, 697), (319, 698, 697, 318), (322, 319, 320, 321), (698, 319, 322, 701), (315, 313, 312, 323), (313, 685, 684, 312), (686, 314, 317, 696), (313, 315, 317, 314), (341, 351, 347, 337), (374, 373, 326, 328), (325, 329, 330, 332), (339, 349, 350, 340), (333, 334, 331, 327), (328, 326, 334, 333), (344, 354, 351, 341), (335, 345, 349, 339), (329, 325, 335, 339), (331, 334, 344, 341), (330, 329, 339, 340), (327, 331, 341, 337), (374, 328, 338, 376), (328, 333, 343, 338), (325, 332, 342, 335), (373, 330, 340, 375), (333, 327, 337, 343), (334, 326, 336, 344), (351, 361, 357, 347), (349, 359, 360, 350), (354, 364, 361, 351), (345, 355, 359, 349), (376, 378, 352, 342), (343, 353, 348, 338), (342, 352, 345, 335), (375, 377, 346, 336), (337, 347, 353, 343), (336, 346, 354, 344), (355, 368, 370, 359), (368, 367, 365, 370), (367, 369, 366, 365), (378, 380, 362, 352), (353, 363, 358, 348), (352, 362, 355, 345), (377, 379, 356, 346), (347, 357, 363, 353), (346, 356, 364, 354), (359, 370, 365, 360), (362, 367, 368, 355), (369, 372, 371, 366), (350, 360, 379, 377), (348, 358, 380, 378), (340, 350, 377, 375), (338, 348, 378, 376), (326, 373, 375, 336), (332, 374, 376, 342), (332, 330, 373, 374), (362, 380, 369, 367), (372, 369, 380, 358), (366, 379, 360, 365), (356, 379, 366, 371), (372, 388, 387, 371), (371, 387, 381, 356), (358, 383, 388, 372), (364, 386, 384, 361), (361, 384, 382, 357), (363, 385, 383, 358), (357, 382, 385, 363), (356, 381, 386, 364), (402, 401, 391, 393), (393, 391, 389, 394), (394, 389, 412, 407), (396, 394, 407, 409), (395, 393, 394, 396), (403, 402, 393, 395), (405, 403, 395, 406), (406, 395, 396, 399), (433, 399, 410, 434), (408, 411, 397, 390), (390, 397, 398, 392), (400, 404, 578, 570), (399, 396, 409, 410), (392, 398, 404, 400), (581, 577, 403, 405), (577, 575, 402, 403), (575, 571, 401, 402), (464, 413, 435, 460), (583, 581, 405, 450), (450, 405, 406, 451), (434, 410, 580, 582), (410, 409, 576, 580), (407, 412, 573, 574), (572, 579, 411, 408), (409, 407, 574, 576), (448, 419, 420, 446), (463, 414, 416, 461), (461, 416, 415, 462), (459, 452, 413, 464), (449, 436, 417, 445), (458, 453, 419, 448), (445, 417, 418, 447), (419, 422, 424, 420), (436, 437, 423, 417), (453, 454, 422, 419), (417, 423, 421, 418), (432, 426, 428, 430), (439, 438, 427, 429), (456, 455, 426, 432), (429, 427, 425, 431), (423, 429, 431, 421), (454, 456, 432, 422), (437, 439, 429, 423), (422, 432, 430, 424), (424, 430, 439, 437), (430, 428, 438, 439), (420, 424, 437, 436), (446, 420, 436, 449), (460, 474, 471, 463), (408, 434, 582, 572), (390, 433, 408), (428, 443, 444, 438), (426, 441, 443, 428), (438, 444, 442, 427), (455, 457, 441, 426), (427, 442, 440, 425), (390, 446, 449, 433), (399, 445, 447, 406), (451, 458, 448, 392), (433, 449, 445, 399), (392, 448, 446, 390), (406, 447, 458, 451), (425, 440, 457, 455), (421, 431, 456, 454), (431, 425, 455, 456), (418, 421, 454, 453), (447, 418, 453, 458), (462, 415, 452, 459), (400, 450, 451, 392), (570, 583, 450, 400), (440, 459, 464, 457), (443, 463, 461, 444), (441, 460, 463, 443), (444, 461, 462, 442), (457, 464, 460, 441), (442, 462, 459, 440), (452, 467, 470, 413), (413, 470, 469, 435), (502, 489, 492, 501), (501, 492, 491, 499), (414, 468, 466, 416), (435, 469, 468, 414), (415, 465, 467, 452), (416, 466, 465, 415), (474, 478, 475, 471), (435, 473, 474, 460), (414, 472, 473, 435), (463, 471, 472, 414), (478, 482, 479, 475), (473, 477, 478, 474), (472, 476, 477, 473), (471, 475, 476, 472), (482, 486, 483, 479), (477, 481, 482, 478), (476, 480, 481, 477), (475, 479, 480, 476), (486, 485, 484, 483), (481, 485, 486, 482), (480, 484, 485, 481), (479, 483, 484, 480), (491, 492, 488, 490), (487, 488, 492, 489), (503, 490, 488, 500), (499, 491, 490, 503), (504, 487, 489, 502), (500, 488, 487, 504), (466, 497, 498, 465), (465, 498, 495, 467), (469, 494, 496, 468), (468, 496, 497, 466), (470, 493, 494, 469), (467, 495, 493, 470), (497, 500, 504, 498), (498, 504, 502, 495), (494, 499, 503, 496), (496, 503, 500, 497), (493, 501, 499, 494), (495, 502, 501, 493), (636, 508, 585, 634, 640), (637, 507, 506, 635), (638, 584, 507, 637), (639, 505, 508, 636), (635, 506, 505, 639), (532, 519, 517, 533), (584, 586, 510, 507), (507, 510, 509, 506), (508, 511, 587, 585), (722, 719, 519, 532), (510, 513, 512, 509), (586, 588, 513, 510), (536, 516, 518, 535), (533, 517, 515, 534), (537, 514, 516, 536), (534, 515, 514, 537), (723, 725, 513, 588), (506, 524, 525, 505), (505, 525, 523, 508), (509, 522, 524, 506), (508, 523, 520, 511), (718, 720, 521, 512), (512, 521, 522, 509), (524, 528, 531, 525), (720, 721, 526, 521), (523, 530, 529, 520), (522, 527, 528, 524), (525, 531, 530, 523), (521, 526, 527, 522), (528, 534, 537, 531), (531, 537, 536, 530), (527, 533, 534, 528), (530, 536, 535, 529), (721, 722, 532, 526), (526, 532, 533, 527), (388, 545, 544, 387), (387, 544, 538, 381), (383, 540, 545, 388), (386, 543, 541, 384), (384, 541, 539, 382), (385, 542, 540, 383), (382, 539, 542, 385), (381, 538, 543, 386), (545, 553, 552, 544), (544, 552, 546, 538), (540, 548, 553, 545), (543, 551, 549, 541), (541, 549, 547, 539), (542, 550, 548, 540), (539, 547, 550, 542), (538, 546, 551, 543), (411, 557, 554, 397), (404, 556, 589, 578), (579, 590, 557, 411), (397, 554, 555, 398), (398, 555, 556, 404), (557, 561, 558, 554), (556, 560, 591, 589), (590, 592, 561, 557), (554, 558, 559, 555), (555, 559, 560, 556), (561, 565, 562, 558), (560, 564, 593, 591), (592, 594, 565, 561), (558, 562, 563, 559), (559, 563, 564, 560), (565, 569, 566, 562), (564, 568, 595, 593), (594, 596, 569, 565), (562, 566, 567, 563), (563, 567, 568, 564), (727, 618, 627, 601), (610, 603, 604, 611), (597, 682, 703, 681), (604, 695, 699, 607), (616, 702, 690, 615), (599, 606, 605, 620, 621), (612, 606, 599, 611), (607, 699, 700, 608), (603, 691, 695, 604), (595, 568, 608, 609), (568, 567, 607, 608), (569, 596, 605, 606), (607, 612, 611, 604), (601, 610, 611, 599), (608, 700, 709, 701, 609), (598, 683, 704), (567, 566, 612, 607), (566, 569, 606, 612), (615, 663, 664, 616), (681, 703, 702, 616), (615, 690, 691, 603), (610, 601, 681, 616), (733, 734, 624, 618), (621, 622, 599), (626, 660, 624), (621, 620, 600), (599, 622, 623, 601), (624, 619, 626), (626, 619, 613), (597, 681, 601, 613), (726, 247, 266, 259), (391, 631, 633, 389), (389, 633, 628, 412), (571, 632, 630, 401), (401, 630, 631, 391), (412, 628, 641, 629, 573), (636, 642, 648, 639), (637, 644, 646, 638), (635, 654, 644, 637), (640, 655, 642, 636), (634, 653, 655, 640), (641, 651, 652, 629), (650, 654, 648, 649), (649, 648, 642, 643), (647, 646, 644, 645), (645, 644, 654, 650), (655, 658, 659, 651), (643, 642, 655, 651), (639, 648, 654, 635), (628, 643, 651, 641), (630, 645, 650, 631), (632, 647, 645, 630), (633, 649, 643, 628), (631, 650, 649, 633), (659, 658, 657, 656), (651, 659, 656, 652), (653, 657, 658, 655), (627, 660, 626), (618, 660, 627), (624, 660, 618), (663, 667, 668, 664), (661, 610, 670), (603, 662, 663, 615), (610, 661, 662, 603), (664, 669, 616), (610, 616, 669, 670), (662, 666, 667, 663), (661, 665, 666, 662), (665, 661, 670, 671), (669, 664, 668, 672), (669, 672, 673, 671, 670), (673, 680, 678, 671), (672, 679, 680, 673), (668, 677, 679, 672), (671, 678, 674, 665), (667, 676, 677, 668), (666, 675, 676, 667), (665, 674, 675, 666), (674, 678, 680, 679, 677, 676, 675), (613, 627, 626), (601, 627, 613), (706, 704, 683, 684), (688, 705, 707, 689), (702, 703, 682, 687), (694, 695, 691, 693), (690, 692, 693, 691), (696, 697, 711, 708), (710, 711, 697, 698), (700, 699, 695, 694), (698, 701, 709, 710), (690, 702, 687, 688), (705, 706, 684, 685), (686, 696, 708, 707), (688, 689, 692, 690), (597, 598, 704, 682), (688, 687, 706, 705), (687, 682, 704, 706), (707, 708, 692, 689), (710, 709, 700, 694), (708, 711, 693, 692), (694, 693, 711, 710), (686, 707, 705, 685), (600, 712, 622, 621), (600, 261, 262, 712), (83, 109, 108), (433, 434, 408), (204, 716, 717, 210), (195, 715, 716, 204), (186, 713, 715, 195), (210, 717, 714, 193), (529, 535, 722, 721), (520, 529, 721, 720), (511, 520, 720, 718), (535, 518, 719, 722), (587, 511, 725, 723), (587, 723, 724, 186), (718, 725, 511), (512, 513, 725, 718), (713, 186, 724), (187, 713, 724, 188), (732, 733, 618, 727), (731, 729, 602, 728), (617, 726, 731, 728), (726, 259, 729, 731), (602, 729, 730, 625), (728, 602, 733, 732), (602, 625, 734, 733), (264, 260, 730), (625, 730, 260, 614), (614, 619, 734, 625), (619, 624, 734), (256, 245, 598, 614, 260), (614, 598, 597, 613, 619), (263, 247, 726, 617), (712, 262, 263, 617), (623, 617, 727, 601), (712, 617, 623, 622)])
me_cube_001.polygons.foreach_set('material_index', [4, 4, 4, 4, 4, 4, 4, 4, 4, 4, 4, 4, 4, 4, 4, 4, 4, 4, 4, 4, 4, 4, 4, 4, 4, 4, 4, 4, 4, 4, 4, 4, 4, 4, 4, 4, 4, 4, 4, 4, 4, 4, 4, 4, 4, 4, 4, 4, 4, 4, 4, 4, 4, 4, 4, 4, 4, 4, 4, 2, 2, 2, 2, 2, 2, 2, 2, 2, 2, 2, 2, 2, 2, 2, 2, 2, 0, 2, 2, 2, 2, 2, 2, 2, 2, 0, 0, 0, 2, 2, 2, 2, 2, 2, 2, 0, 0, 0, 0, 0, 0, 0, 0, 0, 0, 2, 2, 0, 2, 2, 0, 0, 0, 0, 0, 2, 2, 2, 2, 2, 2, 0, 0, 0, 2, 2, 0, 2, 2, 0, 0, 0, 0, 0, 0, 0, 0, 0, 0, 0, 0, 0, 0, 0, 0, 0, 0, 0, 0, 0, 0, 0, 0, 0, 0, 0, 0, 0, 0, 0, 0, 0, 0, 0, 0, 0, 0, 0, 0, 0, 0, 0, 0, 0, 0, 0, 0, 3, 3, 3, 3, 3, 3, 3, 3, 3, 3, 3, 3, 3, 3, 3, 3, 3, 3, 3, 3, 3, 3, 3, 3, 3, 3, 3, 3, 3, 3, 3, 3, 3, 3, 3, 4, 4, 4, 4, 4, 4, 4, 4, 4, 4, 4, 4, 4, 4, 4, 4, 2, 2, 2, 2, 2, 0, 0, 0, 0, 0, 0, 0, 0, 0, 0, 0, 0, 0, 0, 0, 0, 0, 1, 1, 1, 0, 0, 1, 1, 0, 0, 0, 0, 0, 1, 1, 0, 0, 0, 1, 1, 0, 0, 0, 0, 0, 0, 0, 0, 0, 3, 3, 3, 3, 3, 4, 4, 4, 4, 4, 4, 4, 4, 4, 4, 5, 4, 4, 4, 4, 4, 4, 4, 5, 5, 5, 0, 0, 0, 0, 0, 0, 0, 0, 0, 0, 0, 0, 0, 0, 0, 0, 0, 0, 0, 0, 0, 0, 0, 0, 1, 1, 1, 1, 1, 1, 1, 1, 1, 1, 1, 1, 1, 4, 4, 4, 4, 4, 4, 4, 4, 4, 4, 4, 4, 4, 4, 4, 4, 4, 4, 4, 4, 4, 4, 4, 4, 4, 4, 4, 4, 4, 4, 4, 4, 4, 4, 4, 4, 4, 4, 4, 4, 4, 4, 4, 4, 4, 4, 4, 4, 4, 4, 4, 4, 4, 4, 4, 4, 4, 4, 4, 2, 2, 2, 2, 2, 2, 2, 2, 2, 2, 2, 2, 2, 2, 2, 2, 2, 0, 2, 2, 2, 2, 2, 2, 2, 2, 0, 0, 0, 2, 2, 2, 2, 2, 2, 2, 0, 0, 0, 0, 0, 0, 0, 0, 0, 0, 2, 2, 0, 2, 2, 0, 0, 0, 0, 0, 2, 2, 2, 2, 2, 2, 0, 0, 0, 2, 2, 0, 2, 2, 0, 0, 0, 0, 0, 0, 0, 0, 0, 0, 0, 0, 0, 0, 0, 0, 0, 0, 0, 0, 0, 0, 0, 0, 0, 0, 0, 0, 0, 0, 0, 0, 0, 0, 0, 0, 0, 0, 0, 0, 0, 0, 0, 0, 0, 0, 0, 0, 3, 3, 3, 3, 3, 3, 3, 3, 3, 3, 3, 3, 3, 3, 3, 3, 3, 3, 3, 3, 3, 3, 3, 3, 3, 3, 3, 3, 3, 3, 3, 3, 3, 3, 3, 4, 4, 4, 4, 4, 4, 4, 4, 4, 4, 4, 4, 4, 4, 4, 4, 2, 2, 2, 2, 2, 0, 0, 0, 0, 0, 0, 0, 0, 0, 0, 0, 0, 0, 0, 0, 0, 0, 1, 1, 1, 0, 0, 1, 1, 0, 0, 0, 0, 0, 1, 1, 0, 0, 0, 1, 1, 0, 0, 0, 0, 0, 0, 0, 0, 0, 0, 3, 3, 3, 3, 3, 4, 4, 4, 4, 4, 4, 4, 4, 4, 4, 5, 4, 4, 4, 4, 4, 4, 4, 5, 5, 5, 0, 0, 0, 0, 0, 0, 0, 0, 0, 0, 0, 0, 0, 0, 0, 0, 0, 0, 0, 0, 0, 0, 0, 0, 1, 1, 1, 1, 1, 1, 1, 1, 1, 1, 1, 1, 1, 1, 1, 1, 1, 1, 1, 1, 1, 0, 0, 2, 2, 3, 3, 3, 3, 3, 3, 3, 3, 3, 3, 3, 3, 3, 3, 0, 0, 0, 0, 0, 0, 0, 0, 0, 0, 0, 0, 0, 0, 0, 0, 0])
me_cube_001.materials.append(mat_character_dad_skin)
me_cube_001.materials.append(mat_character_dad_hair)
me_cube_001.materials.append(mat_character_dad_tshirt)
me_cube_001.materials.append(mat_character_dad_pants)
me_cube_001.materials.append(mat_character_dad_belt)
me_cube_001.materials.append(mat_character_dad_belt_2)
me_cube_001.use_remesh_preserve_volume = False
me_cube_001.use_remesh_preserve_attributes = False
me_cube_001.use_mirror_vertex_groups = False
me_cube_001.update()

# ---- objects
ob_dad = bpy.data.objects.new('dad', me_cube_001)

# ---- transforms, parenting, visibility, modifiers, constraints
ob_dad.location = (0.0, 0.0, 0.0)
ob_dad.lineart.crease_threshold = 0.0

# ---- collection membership
col_collection_1.objects.link(ob_dad)

# ---- scene / render settings (as saved in the file)
scene.frame_start = 1; scene.frame_end = 250; scene.frame_set(1)
scene.render.engine = 'CYCLES'
scene.render.resolution_percentage = 50
scene.render.dither_intensity = 0.0
scene.cycles.use_denoising = False
scene.cycles.samples = 10
scene.cycles.sampling_pattern = 'TABULATED_SOBOL'
scene.cycles.light_sampling_threshold = 0.0
scene.cycles.use_adaptive_sampling = False
scene.cycles.use_light_tree = False
scene.cycles.blur_glossy = 0.0
scene.cycles.pixel_filter_type = 'GAUSSIAN'
scene.cycles.sample_clamp_indirect = 0.0
scene.view_settings.view_transform = 'Standard'
bpy.context.view_layer.update()

# ---- added for rendering (the .blend has no active camera and no usable light): camera, sun
cam_auto = bpy.data.cameras.new('AutoCamera')
cam_auto.lens = 50.0
cam_auto.sensor_width = 36.0
cam_auto.clip_end = 1000.0
ob_auto_camera = bpy.data.objects.new('AutoCamera', cam_auto)
scene.collection.objects.link(ob_auto_camera)
ob_auto_camera.location = (5.14693, -6.26182, 6.12596)
ob_auto_camera.rotation_euler = (1.09748, -7.21219e-08, 0.694738)
scene.camera = ob_auto_camera
light_auto_sun = bpy.data.lights.new('AutoSun', 'SUN')
light_auto_sun.energy = 3.0
light_auto_sun.angle = 0.0523599
ob_auto_sun = bpy.data.objects.new('AutoSun', light_auto_sun)
scene.collection.objects.link(ob_auto_sun)
ob_auto_sun.rotation_euler = (0.872665, 0.174533, 0.523599)
bpy.context.view_layer.update()
